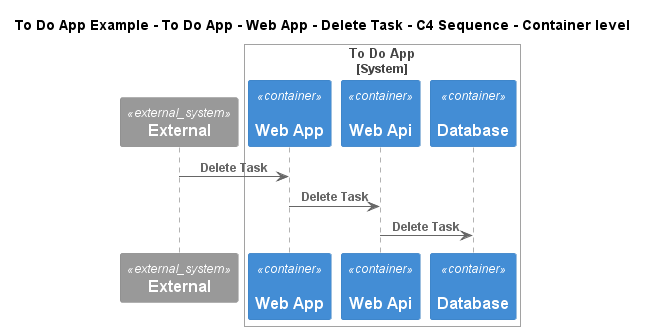

The diagram above was rendered by PlantUML. Its source (embedded in the PNG):
@startuml
!include ..\..\..\..\..\..\..\.c4s\C4_Sequence.puml
SHOW_FOOT_BOXES()

title To Do App Example - To Do App - Web App - Delete Task - C4 Sequence - Container level

System_Ext(C4InterFlow.SoftwareSystems.ExternalSystem, "External", "")

System_Boundary(ToDoAppExample.SoftwareSystems.ToDoApp, "To Do App")
    Container(ToDoAppExample.SoftwareSystems.ToDoApp.Containers.WebApp, "Web App", "", "", "angular")
    Container(ToDoAppExample.SoftwareSystems.ToDoApp.Containers.WebApi, "Web Api", "", "", "dotnet")
    Container(ToDoAppExample.SoftwareSystems.ToDoApp.Containers.Database, "Database", "", "", "msql_server")
Boundary_End()

Rel(C4InterFlow.SoftwareSystems.ExternalSystem, ToDoAppExample.SoftwareSystems.ToDoApp.Containers.WebApp, "Delete Task")
Rel(ToDoAppExample.SoftwareSystems.ToDoApp.Containers.WebApp, ToDoAppExample.SoftwareSystems.ToDoApp.Containers.WebApi, "Delete Task")
Rel(ToDoAppExample.SoftwareSystems.ToDoApp.Containers.WebApi, ToDoAppExample.SoftwareSystems.ToDoApp.Containers.Database, "Delete Task")


@enduml